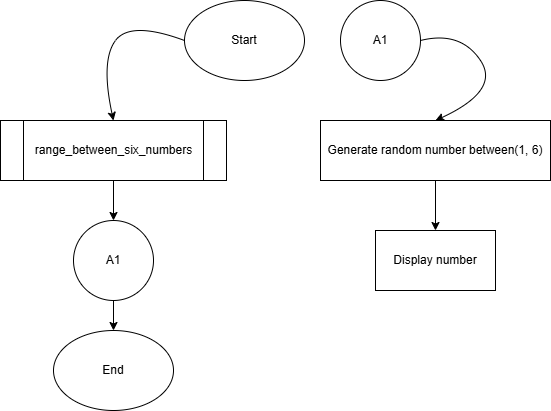

The diagram above was exported from draw.io. Its source (the exported page's mxGraphModel, read from the mxfile embedded in the PNG):
<mxGraphModel dx="874" dy="459" grid="1" gridSize="10" guides="1" tooltips="1" connect="1" arrows="1" fold="1" page="1" pageScale="1" pageWidth="827" pageHeight="1169" math="0" shadow="0">
  <root>
    <mxCell id="0" />
    <mxCell id="1" parent="0" />
    <mxCell id="13WoPdJV8QyigbvU5CnI-1" value="Start" style="ellipse;whiteSpace=wrap;html=1;" vertex="1" parent="1">
      <mxGeometry x="354" y="10" width="120" height="80" as="geometry" />
    </mxCell>
    <mxCell id="13WoPdJV8QyigbvU5CnI-9" style="edgeStyle=orthogonalEdgeStyle;rounded=0;orthogonalLoop=1;jettySize=auto;html=1;" edge="1" parent="1" source="13WoPdJV8QyigbvU5CnI-3" target="13WoPdJV8QyigbvU5CnI-8">
      <mxGeometry relative="1" as="geometry" />
    </mxCell>
    <mxCell id="13WoPdJV8QyigbvU5CnI-3" value="range_between_six_numbers" style="shape=process;whiteSpace=wrap;html=1;backgroundOutline=1;" vertex="1" parent="1">
      <mxGeometry x="170" y="130" width="226" height="60" as="geometry" />
    </mxCell>
    <mxCell id="13WoPdJV8QyigbvU5CnI-14" style="edgeStyle=orthogonalEdgeStyle;rounded=0;orthogonalLoop=1;jettySize=auto;html=1;" edge="1" parent="1" source="13WoPdJV8QyigbvU5CnI-8" target="13WoPdJV8QyigbvU5CnI-15">
      <mxGeometry relative="1" as="geometry">
        <mxPoint x="283" y="410" as="targetPoint" />
      </mxGeometry>
    </mxCell>
    <mxCell id="13WoPdJV8QyigbvU5CnI-8" value="A1" style="ellipse;whiteSpace=wrap;html=1;aspect=fixed;" vertex="1" parent="1">
      <mxGeometry x="243" y="230" width="80" height="80" as="geometry" />
    </mxCell>
    <mxCell id="13WoPdJV8QyigbvU5CnI-11" value="" style="curved=1;endArrow=classic;html=1;rounded=0;entryX=0.5;entryY=0;entryDx=0;entryDy=0;exitX=0;exitY=0.5;exitDx=0;exitDy=0;" edge="1" parent="1" source="13WoPdJV8QyigbvU5CnI-1" target="13WoPdJV8QyigbvU5CnI-3">
      <mxGeometry width="50" height="50" relative="1" as="geometry">
        <mxPoint x="280" y="120" as="sourcePoint" />
        <mxPoint x="330" y="70" as="targetPoint" />
        <Array as="points">
          <mxPoint x="300" y="30" />
          <mxPoint x="270" y="70" />
        </Array>
      </mxGeometry>
    </mxCell>
    <mxCell id="13WoPdJV8QyigbvU5CnI-12" value="A1" style="ellipse;whiteSpace=wrap;html=1;aspect=fixed;" vertex="1" parent="1">
      <mxGeometry x="510" y="10" width="80" height="80" as="geometry" />
    </mxCell>
    <mxCell id="13WoPdJV8QyigbvU5CnI-15" value="End" style="ellipse;whiteSpace=wrap;html=1;" vertex="1" parent="1">
      <mxGeometry x="223" y="340" width="120" height="80" as="geometry" />
    </mxCell>
    <mxCell id="13WoPdJV8QyigbvU5CnI-18" style="edgeStyle=orthogonalEdgeStyle;rounded=0;orthogonalLoop=1;jettySize=auto;html=1;entryX=0.5;entryY=0;entryDx=0;entryDy=0;" edge="1" parent="1" source="13WoPdJV8QyigbvU5CnI-16" target="13WoPdJV8QyigbvU5CnI-19">
      <mxGeometry relative="1" as="geometry">
        <mxPoint x="604.9999999999998" y="240" as="targetPoint" />
      </mxGeometry>
    </mxCell>
    <mxCell id="13WoPdJV8QyigbvU5CnI-16" value="Generate random number between(1, 6)" style="rounded=0;whiteSpace=wrap;html=1;" vertex="1" parent="1">
      <mxGeometry x="490" y="130" width="230" height="60" as="geometry" />
    </mxCell>
    <mxCell id="13WoPdJV8QyigbvU5CnI-17" value="" style="curved=1;endArrow=classic;html=1;rounded=0;exitX=1;exitY=0.5;exitDx=0;exitDy=0;entryX=0.5;entryY=0;entryDx=0;entryDy=0;" edge="1" parent="1" source="13WoPdJV8QyigbvU5CnI-12" target="13WoPdJV8QyigbvU5CnI-16">
      <mxGeometry width="50" height="50" relative="1" as="geometry">
        <mxPoint x="640" y="110" as="sourcePoint" />
        <mxPoint x="690" y="60" as="targetPoint" />
        <Array as="points">
          <mxPoint x="630" y="40" />
          <mxPoint x="670" y="100" />
        </Array>
      </mxGeometry>
    </mxCell>
    <mxCell id="13WoPdJV8QyigbvU5CnI-19" value="Display number" style="rounded=0;whiteSpace=wrap;html=1;" vertex="1" parent="1">
      <mxGeometry x="545" y="240" width="120" height="60" as="geometry" />
    </mxCell>
  </root>
</mxGraphModel>